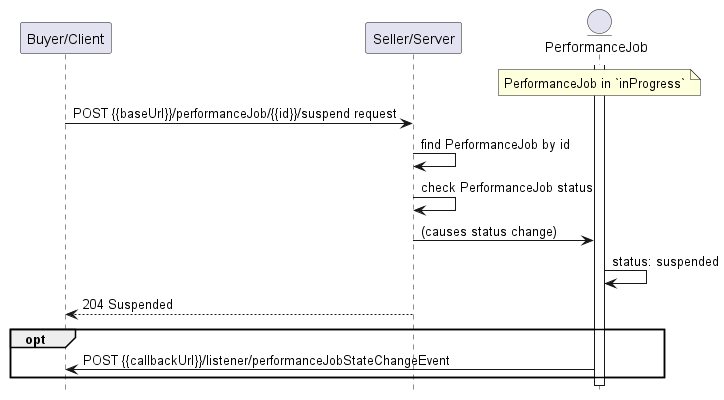

The diagram above was rendered by PlantUML. Its source (embedded in the PNG):
@startuml useCase15

hide footbox

participant "Buyer/Client" as B
participant "Seller/Server" as S

entity "PerformanceJob" as PJ
activate PJ

note over PJ: PerformanceJob in `inProgress`

B -> S : POST {{baseUrl}}/performanceJob/{{id}}/suspend request

S -> S : find PerformanceJob by id
S -> S : check PerformanceJob status
S -> PJ : (causes status change)
PJ -> PJ: status: suspended 

B <-- S : 204 Suspended

opt
    PJ -> B: POST {{callbackUrl}}/listener/performanceJobStateChangeEvent
end

@enduml